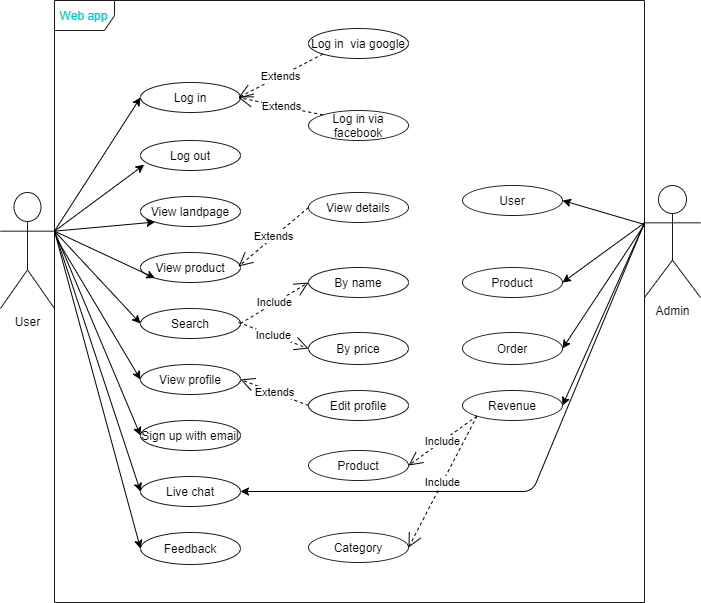

The diagram above was exported from draw.io. Its source (the exported page's mxGraphModel, read from the mxfile embedded in the PNG):
<mxGraphModel dx="795" dy="331" grid="1" gridSize="14" guides="1" tooltips="1" connect="1" arrows="1" fold="1" page="1" pageScale="1" pageWidth="827" pageHeight="1169" math="0" shadow="0">
  <root>
    <mxCell id="0" />
    <mxCell id="1" parent="0" />
    <mxCell id="pwy_rAwC-2ZEgIVLif9R-119" value="Web app" style="shape=umlFrame;whiteSpace=wrap;html=1;strokeColor=#1A1A1A;fontColor=#00CCCC;" vertex="1" parent="1">
      <mxGeometry x="54" y="56" width="590" height="602" as="geometry" />
    </mxCell>
    <mxCell id="pwy_rAwC-2ZEgIVLif9R-121" value="Log in" style="ellipse;whiteSpace=wrap;html=1;strokeColor=#1A1A1A;" vertex="1" parent="1">
      <mxGeometry x="140" y="138" width="100" height="30" as="geometry" />
    </mxCell>
    <mxCell id="pwy_rAwC-2ZEgIVLif9R-122" value="Log out" style="ellipse;whiteSpace=wrap;html=1;strokeColor=#1A1A1A;" vertex="1" parent="1">
      <mxGeometry x="140" y="196" width="100" height="30" as="geometry" />
    </mxCell>
    <mxCell id="pwy_rAwC-2ZEgIVLif9R-123" value="View landpage" style="ellipse;whiteSpace=wrap;html=1;strokeColor=#1A1A1A;" vertex="1" parent="1">
      <mxGeometry x="140" y="252" width="100" height="30" as="geometry" />
    </mxCell>
    <mxCell id="pwy_rAwC-2ZEgIVLif9R-124" value="View product" style="ellipse;whiteSpace=wrap;html=1;strokeColor=#1A1A1A;" vertex="1" parent="1">
      <mxGeometry x="140" y="308" width="100" height="30" as="geometry" />
    </mxCell>
    <mxCell id="pwy_rAwC-2ZEgIVLif9R-125" value="Sign up with email" style="ellipse;whiteSpace=wrap;html=1;strokeColor=#1A1A1A;" vertex="1" parent="1">
      <mxGeometry x="140" y="476" width="100" height="30" as="geometry" />
    </mxCell>
    <mxCell id="pwy_rAwC-2ZEgIVLif9R-126" style="edgeStyle=orthogonalEdgeStyle;rounded=0;orthogonalLoop=1;jettySize=auto;html=1;exitX=0.5;exitY=1;exitDx=0;exitDy=0;" edge="1" parent="1" source="pwy_rAwC-2ZEgIVLif9R-122" target="pwy_rAwC-2ZEgIVLif9R-122">
      <mxGeometry relative="1" as="geometry" />
    </mxCell>
    <mxCell id="pwy_rAwC-2ZEgIVLif9R-127" value="" style="endArrow=classic;html=1;entryX=0;entryY=1;entryDx=0;entryDy=0;exitX=1;exitY=0.3333333333333333;exitDx=0;exitDy=0;exitPerimeter=0;" edge="1" parent="1" target="pwy_rAwC-2ZEgIVLif9R-124" source="pwy_rAwC-2ZEgIVLif9R-136">
      <mxGeometry width="50" height="50" relative="1" as="geometry">
        <mxPoint x="56" y="294" as="sourcePoint" />
        <mxPoint x="128" y="336" as="targetPoint" />
      </mxGeometry>
    </mxCell>
    <mxCell id="pwy_rAwC-2ZEgIVLif9R-128" value="" style="endArrow=classic;html=1;entryX=0;entryY=0.5;entryDx=0;entryDy=0;" edge="1" parent="1" target="pwy_rAwC-2ZEgIVLif9R-134">
      <mxGeometry width="50" height="50" relative="1" as="geometry">
        <mxPoint x="56" y="294" as="sourcePoint" />
        <mxPoint x="278" y="308" as="targetPoint" />
      </mxGeometry>
    </mxCell>
    <mxCell id="pwy_rAwC-2ZEgIVLif9R-129" value="" style="endArrow=classic;html=1;entryX=0;entryY=0.5;entryDx=0;entryDy=0;exitX=1;exitY=0.3333333333333333;exitDx=0;exitDy=0;exitPerimeter=0;" edge="1" parent="1" target="pwy_rAwC-2ZEgIVLif9R-133" source="pwy_rAwC-2ZEgIVLif9R-136">
      <mxGeometry width="50" height="50" relative="1" as="geometry">
        <mxPoint x="42" y="294" as="sourcePoint" />
        <mxPoint x="278" y="308" as="targetPoint" />
      </mxGeometry>
    </mxCell>
    <mxCell id="pwy_rAwC-2ZEgIVLif9R-130" value="" style="endArrow=classic;html=1;entryX=0;entryY=0.5;entryDx=0;entryDy=0;exitX=1;exitY=0.3333333333333333;exitDx=0;exitDy=0;exitPerimeter=0;" edge="1" parent="1" target="pwy_rAwC-2ZEgIVLif9R-121" source="pwy_rAwC-2ZEgIVLif9R-136">
      <mxGeometry width="50" height="50" relative="1" as="geometry">
        <mxPoint x="42" y="294" as="sourcePoint" />
        <mxPoint x="278" y="308" as="targetPoint" />
      </mxGeometry>
    </mxCell>
    <mxCell id="pwy_rAwC-2ZEgIVLif9R-131" value="" style="endArrow=classic;html=1;entryX=0.037;entryY=0.809;entryDx=0;entryDy=0;entryPerimeter=0;exitX=1;exitY=0.3333333333333333;exitDx=0;exitDy=0;exitPerimeter=0;" edge="1" parent="1" source="pwy_rAwC-2ZEgIVLif9R-136" target="pwy_rAwC-2ZEgIVLif9R-122">
      <mxGeometry width="50" height="50" relative="1" as="geometry">
        <mxPoint x="108" y="328" as="sourcePoint" />
        <mxPoint x="278" y="308" as="targetPoint" />
      </mxGeometry>
    </mxCell>
    <mxCell id="pwy_rAwC-2ZEgIVLif9R-132" value="" style="endArrow=classic;html=1;entryX=0;entryY=1;entryDx=0;entryDy=0;exitX=1;exitY=0.3333333333333333;exitDx=0;exitDy=0;exitPerimeter=0;" edge="1" parent="1" source="pwy_rAwC-2ZEgIVLif9R-136" target="pwy_rAwC-2ZEgIVLif9R-123">
      <mxGeometry width="50" height="50" relative="1" as="geometry">
        <mxPoint x="108" y="328" as="sourcePoint" />
        <mxPoint x="278" y="308" as="targetPoint" />
      </mxGeometry>
    </mxCell>
    <mxCell id="pwy_rAwC-2ZEgIVLif9R-133" value="Search" style="ellipse;whiteSpace=wrap;html=1;strokeColor=#1A1A1A;" vertex="1" parent="1">
      <mxGeometry x="140" y="364" width="100" height="30" as="geometry" />
    </mxCell>
    <mxCell id="pwy_rAwC-2ZEgIVLif9R-134" value="View profile" style="ellipse;whiteSpace=wrap;html=1;strokeColor=#1A1A1A;" vertex="1" parent="1">
      <mxGeometry x="140" y="420" width="100" height="30" as="geometry" />
    </mxCell>
    <mxCell id="pwy_rAwC-2ZEgIVLif9R-135" value="" style="endArrow=classic;html=1;entryX=0;entryY=0.5;entryDx=0;entryDy=0;exitX=1;exitY=0.3333333333333333;exitDx=0;exitDy=0;exitPerimeter=0;" edge="1" parent="1" source="pwy_rAwC-2ZEgIVLif9R-136" target="pwy_rAwC-2ZEgIVLif9R-125">
      <mxGeometry width="50" height="50" relative="1" as="geometry">
        <mxPoint x="108" y="328" as="sourcePoint" />
        <mxPoint x="278" y="438" as="targetPoint" />
      </mxGeometry>
    </mxCell>
    <mxCell id="pwy_rAwC-2ZEgIVLif9R-136" value="User" style="shape=umlActor;verticalLabelPosition=bottom;verticalAlign=top;html=1;outlineConnect=0;strokeColor=#1A1A1A;" vertex="1" parent="1">
      <mxGeometry y="248" width="54" height="116" as="geometry" />
    </mxCell>
    <mxCell id="pwy_rAwC-2ZEgIVLif9R-137" value="Live chat" style="ellipse;whiteSpace=wrap;html=1;strokeColor=#1A1A1A;" vertex="1" parent="1">
      <mxGeometry x="140" y="532" width="100" height="30" as="geometry" />
    </mxCell>
    <mxCell id="pwy_rAwC-2ZEgIVLif9R-138" value="Feedback" style="ellipse;whiteSpace=wrap;html=1;strokeColor=#1A1A1A;" vertex="1" parent="1">
      <mxGeometry x="140" y="588" width="100" height="32" as="geometry" />
    </mxCell>
    <mxCell id="pwy_rAwC-2ZEgIVLif9R-142" value="" style="endArrow=classic;html=1;exitX=1;exitY=0.3333333333333333;exitDx=0;exitDy=0;exitPerimeter=0;entryX=0;entryY=0.5;entryDx=0;entryDy=0;" edge="1" parent="1" source="pwy_rAwC-2ZEgIVLif9R-136" target="pwy_rAwC-2ZEgIVLif9R-137">
      <mxGeometry width="50" height="50" relative="1" as="geometry">
        <mxPoint x="224" y="512" as="sourcePoint" />
        <mxPoint x="274" y="462" as="targetPoint" />
      </mxGeometry>
    </mxCell>
    <mxCell id="pwy_rAwC-2ZEgIVLif9R-143" value="" style="endArrow=classic;html=1;entryX=0;entryY=0.5;entryDx=0;entryDy=0;exitX=1;exitY=0.3333333333333333;exitDx=0;exitDy=0;exitPerimeter=0;" edge="1" parent="1" target="pwy_rAwC-2ZEgIVLif9R-138" source="pwy_rAwC-2ZEgIVLif9R-136">
      <mxGeometry width="50" height="50" relative="1" as="geometry">
        <mxPoint x="-84" y="322" as="sourcePoint" />
        <mxPoint x="274" y="462" as="targetPoint" />
      </mxGeometry>
    </mxCell>
    <mxCell id="pwy_rAwC-2ZEgIVLif9R-145" value="Admin" style="shape=umlActor;verticalLabelPosition=bottom;verticalAlign=top;html=1;strokeColor=#1A1A1A;" vertex="1" parent="1">
      <mxGeometry x="644" y="241" width="56" height="112" as="geometry" />
    </mxCell>
    <mxCell id="pwy_rAwC-2ZEgIVLif9R-146" value="Edit profile" style="ellipse;whiteSpace=wrap;html=1;strokeColor=#1A1A1A;" vertex="1" parent="1">
      <mxGeometry x="308" y="446" width="100" height="30" as="geometry" />
    </mxCell>
    <mxCell id="pwy_rAwC-2ZEgIVLif9R-147" value="Extends" style="endArrow=open;endSize=12;dashed=1;html=1;entryX=1;entryY=0.5;entryDx=0;entryDy=0;exitX=0;exitY=0.5;exitDx=0;exitDy=0;" edge="1" parent="1" source="pwy_rAwC-2ZEgIVLif9R-146" target="pwy_rAwC-2ZEgIVLif9R-134">
      <mxGeometry width="160" relative="1" as="geometry">
        <mxPoint x="84" y="407.89830508474586" as="sourcePoint" />
        <mxPoint x="356" y="546" as="targetPoint" />
      </mxGeometry>
    </mxCell>
    <mxCell id="pwy_rAwC-2ZEgIVLif9R-153" value="By price" style="ellipse;whiteSpace=wrap;html=1;strokeColor=#1A1A1A;" vertex="1" parent="1">
      <mxGeometry x="308" y="388" width="100" height="32" as="geometry" />
    </mxCell>
    <mxCell id="pwy_rAwC-2ZEgIVLif9R-157" value="By name" style="ellipse;whiteSpace=wrap;html=1;strokeColor=#1A1A1A;" vertex="1" parent="1">
      <mxGeometry x="308" y="323" width="100" height="30" as="geometry" />
    </mxCell>
    <mxCell id="pwy_rAwC-2ZEgIVLif9R-159" value="Include" style="endArrow=open;endSize=12;dashed=1;html=1;exitX=1;exitY=0.5;exitDx=0;exitDy=0;entryX=0;entryY=0.5;entryDx=0;entryDy=0;" edge="1" parent="1" source="pwy_rAwC-2ZEgIVLif9R-133" target="pwy_rAwC-2ZEgIVLif9R-157">
      <mxGeometry width="160" relative="1" as="geometry">
        <mxPoint x="336" y="420" as="sourcePoint" />
        <mxPoint x="496" y="420" as="targetPoint" />
      </mxGeometry>
    </mxCell>
    <mxCell id="pwy_rAwC-2ZEgIVLif9R-160" value="Include" style="endArrow=open;endSize=12;dashed=1;html=1;entryX=0;entryY=0.5;entryDx=0;entryDy=0;" edge="1" parent="1" target="pwy_rAwC-2ZEgIVLif9R-153">
      <mxGeometry width="160" relative="1" as="geometry">
        <mxPoint x="238" y="378" as="sourcePoint" />
        <mxPoint x="496" y="420" as="targetPoint" />
      </mxGeometry>
    </mxCell>
    <mxCell id="pwy_rAwC-2ZEgIVLif9R-163" value="" style="endArrow=classic;html=1;exitX=0;exitY=0.3333333333333333;exitDx=0;exitDy=0;exitPerimeter=0;entryX=1;entryY=0.5;entryDx=0;entryDy=0;" edge="1" parent="1" source="pwy_rAwC-2ZEgIVLif9R-145" target="pwy_rAwC-2ZEgIVLif9R-137">
      <mxGeometry width="50" height="50" relative="1" as="geometry">
        <mxPoint x="336" y="470" as="sourcePoint" />
        <mxPoint x="386" y="420" as="targetPoint" />
        <Array as="points">
          <mxPoint x="532" y="547" />
        </Array>
      </mxGeometry>
    </mxCell>
    <mxCell id="pwy_rAwC-2ZEgIVLif9R-164" value="View details" style="ellipse;whiteSpace=wrap;html=1;strokeColor=#1A1A1A;direction=west;" vertex="1" parent="1">
      <mxGeometry x="308" y="248" width="100" height="30" as="geometry" />
    </mxCell>
    <mxCell id="pwy_rAwC-2ZEgIVLif9R-167" value="Extends" style="endArrow=open;endSize=12;dashed=1;html=1;exitX=1;exitY=0.5;exitDx=0;exitDy=0;" edge="1" parent="1" source="pwy_rAwC-2ZEgIVLif9R-164">
      <mxGeometry width="160" relative="1" as="geometry">
        <mxPoint x="322" y="311" as="sourcePoint" />
        <mxPoint x="238" y="322" as="targetPoint" />
        <Array as="points">
          <mxPoint x="238" y="322" />
        </Array>
      </mxGeometry>
    </mxCell>
    <mxCell id="pwy_rAwC-2ZEgIVLif9R-168" value="Product" style="ellipse;whiteSpace=wrap;html=1;strokeColor=#1A1A1A;direction=west;" vertex="1" parent="1">
      <mxGeometry x="462" y="323" width="100" height="30" as="geometry" />
    </mxCell>
    <mxCell id="pwy_rAwC-2ZEgIVLif9R-170" value="User" style="ellipse;whiteSpace=wrap;html=1;strokeColor=#1A1A1A;direction=west;" vertex="1" parent="1">
      <mxGeometry x="462" y="241" width="100" height="30" as="geometry" />
    </mxCell>
    <mxCell id="pwy_rAwC-2ZEgIVLif9R-176" value="Order" style="ellipse;whiteSpace=wrap;html=1;strokeColor=#1A1A1A;direction=west;" vertex="1" parent="1">
      <mxGeometry x="462" y="388" width="100" height="32" as="geometry" />
    </mxCell>
    <mxCell id="pwy_rAwC-2ZEgIVLif9R-182" value="Revenue" style="ellipse;whiteSpace=wrap;html=1;strokeColor=#1A1A1A;direction=west;" vertex="1" parent="1">
      <mxGeometry x="462" y="446" width="100" height="30" as="geometry" />
    </mxCell>
    <mxCell id="pwy_rAwC-2ZEgIVLif9R-184" value="" style="endArrow=classic;html=1;fontColor=#00CCCC;exitX=0;exitY=0.3333333333333333;exitDx=0;exitDy=0;exitPerimeter=0;entryX=0;entryY=0.5;entryDx=0;entryDy=0;" edge="1" parent="1" source="pwy_rAwC-2ZEgIVLif9R-145" target="pwy_rAwC-2ZEgIVLif9R-168">
      <mxGeometry width="50" height="50" relative="1" as="geometry">
        <mxPoint x="336" y="344" as="sourcePoint" />
        <mxPoint x="386" y="294" as="targetPoint" />
      </mxGeometry>
    </mxCell>
    <mxCell id="pwy_rAwC-2ZEgIVLif9R-185" value="" style="endArrow=classic;html=1;fontColor=#00CCCC;entryX=0;entryY=0.5;entryDx=0;entryDy=0;exitX=0;exitY=0.3333333333333333;exitDx=0;exitDy=0;exitPerimeter=0;" edge="1" parent="1" source="pwy_rAwC-2ZEgIVLif9R-145" target="pwy_rAwC-2ZEgIVLif9R-182">
      <mxGeometry width="50" height="50" relative="1" as="geometry">
        <mxPoint x="336" y="372" as="sourcePoint" />
        <mxPoint x="386" y="322" as="targetPoint" />
      </mxGeometry>
    </mxCell>
    <mxCell id="pwy_rAwC-2ZEgIVLif9R-186" value="" style="endArrow=classic;html=1;fontColor=#00CCCC;entryX=0;entryY=0.5;entryDx=0;entryDy=0;" edge="1" parent="1" target="pwy_rAwC-2ZEgIVLif9R-176">
      <mxGeometry width="50" height="50" relative="1" as="geometry">
        <mxPoint x="644" y="280" as="sourcePoint" />
        <mxPoint x="386" y="322" as="targetPoint" />
      </mxGeometry>
    </mxCell>
    <mxCell id="pwy_rAwC-2ZEgIVLif9R-190" value="" style="endArrow=classic;html=1;fontColor=#00CCCC;entryX=0;entryY=0.5;entryDx=0;entryDy=0;" edge="1" parent="1" target="pwy_rAwC-2ZEgIVLif9R-170">
      <mxGeometry width="50" height="50" relative="1" as="geometry">
        <mxPoint x="644" y="280" as="sourcePoint" />
        <mxPoint x="386" y="322" as="targetPoint" />
      </mxGeometry>
    </mxCell>
    <mxCell id="pwy_rAwC-2ZEgIVLif9R-191" value="Log in via facebook" style="ellipse;whiteSpace=wrap;html=1;strokeColor=#1A1A1A;direction=west;" vertex="1" parent="1">
      <mxGeometry x="308" y="166" width="100" height="30" as="geometry" />
    </mxCell>
    <mxCell id="pwy_rAwC-2ZEgIVLif9R-193" value="Log in&amp;nbsp; via google" style="ellipse;whiteSpace=wrap;html=1;strokeColor=#1A1A1A;" vertex="1" parent="1">
      <mxGeometry x="308" y="84" width="100" height="30" as="geometry" />
    </mxCell>
    <mxCell id="pwy_rAwC-2ZEgIVLif9R-196" value="Extends" style="endArrow=open;endSize=12;dashed=1;html=1;exitX=1;exitY=1;exitDx=0;exitDy=0;" edge="1" parent="1" source="pwy_rAwC-2ZEgIVLif9R-191">
      <mxGeometry width="160" relative="1" as="geometry">
        <mxPoint x="311" y="153" as="sourcePoint" />
        <mxPoint x="238" y="153" as="targetPoint" />
        <Array as="points">
          <mxPoint x="238" y="153" />
        </Array>
      </mxGeometry>
    </mxCell>
    <mxCell id="pwy_rAwC-2ZEgIVLif9R-198" value="Extends" style="endArrow=open;endSize=12;dashed=1;html=1;exitX=0;exitY=1;exitDx=0;exitDy=0;" edge="1" parent="1" source="pwy_rAwC-2ZEgIVLif9R-193">
      <mxGeometry width="160" relative="1" as="geometry">
        <mxPoint x="336.4850456063059" y="200.441500045118" as="sourcePoint" />
        <mxPoint x="238" y="153" as="targetPoint" />
        <Array as="points" />
      </mxGeometry>
    </mxCell>
    <mxCell id="pwy_rAwC-2ZEgIVLif9R-202" value="Product" style="ellipse;whiteSpace=wrap;html=1;strokeColor=#1A1A1A;direction=west;" vertex="1" parent="1">
      <mxGeometry x="308" y="506" width="100" height="30" as="geometry" />
    </mxCell>
    <mxCell id="pwy_rAwC-2ZEgIVLif9R-204" value="Category" style="ellipse;whiteSpace=wrap;html=1;strokeColor=#1A1A1A;direction=west;" vertex="1" parent="1">
      <mxGeometry x="308" y="588" width="100" height="30" as="geometry" />
    </mxCell>
    <mxCell id="pwy_rAwC-2ZEgIVLif9R-207" value="Include" style="endArrow=open;endSize=12;dashed=1;html=1;exitX=1;exitY=0;exitDx=0;exitDy=0;entryX=0;entryY=0.5;entryDx=0;entryDy=0;" edge="1" parent="1" source="pwy_rAwC-2ZEgIVLif9R-182" target="pwy_rAwC-2ZEgIVLif9R-202">
      <mxGeometry width="160" relative="1" as="geometry">
        <mxPoint x="252" y="392" as="sourcePoint" />
        <mxPoint x="322" y="418" as="targetPoint" />
      </mxGeometry>
    </mxCell>
    <mxCell id="pwy_rAwC-2ZEgIVLif9R-209" value="Include" style="endArrow=open;endSize=12;dashed=1;html=1;entryX=0;entryY=0.5;entryDx=0;entryDy=0;exitX=1;exitY=0;exitDx=0;exitDy=0;" edge="1" parent="1" source="pwy_rAwC-2ZEgIVLif9R-182" target="pwy_rAwC-2ZEgIVLif9R-204">
      <mxGeometry width="160" relative="1" as="geometry">
        <mxPoint x="266" y="406" as="sourcePoint" />
        <mxPoint x="336" y="432" as="targetPoint" />
      </mxGeometry>
    </mxCell>
  </root>
</mxGraphModel>